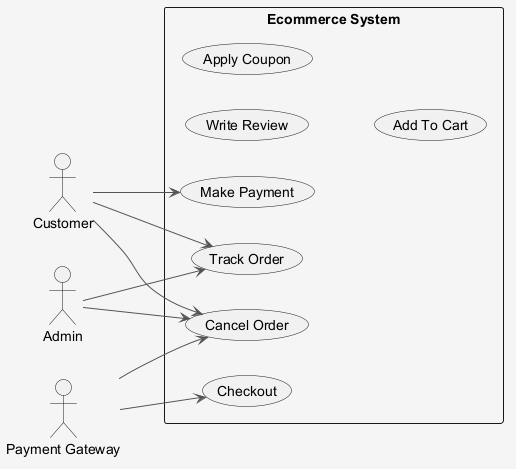

The diagram above was rendered by PlantUML. Its source (embedded in the PNG):
@startuml
skinparam shadowing false
skinparam backgroundColor #F5F5F5
skinparam ArrowColor #555555
left to right direction
actor "Admin" as Admin
actor "Customer" as Customer
actor "Payment Gateway" as PaymentGateway
rectangle "Ecommerce System" {
  usecase "Checkout" as UC_Checkout
  usecase "Track Order" as UC_TrackOrder
  usecase "Write Review" as UC_WriteReview
  usecase "Make Payment" as UC_MakePayment
  usecase "Apply Coupon" as UC_ApplyCoupon
  usecase "Cancel Order" as UC_CancelOrder
  usecase "Add To Cart" as UC_AddToCart
}
Admin --> UC_TrackOrder
Admin --> UC_CancelOrder
Customer --> UC_TrackOrder
Customer --> UC_CancelOrder
Customer --> UC_MakePayment
PaymentGateway --> UC_Checkout
PaymentGateway --> UC_CancelOrder
@enduml